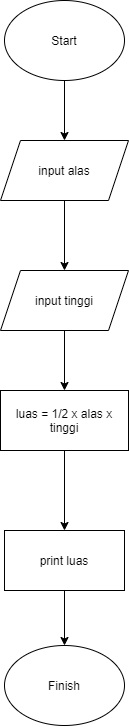

The diagram above was exported from draw.io. Its source (the exported page's mxGraphModel, read from the mxfile embedded in the PNG):
<mxGraphModel dx="1074" dy="750" grid="1" gridSize="10" guides="1" tooltips="1" connect="1" arrows="1" fold="1" page="1" pageScale="1" pageWidth="850" pageHeight="1100" math="0" shadow="0">
  <root>
    <mxCell id="0" />
    <mxCell id="1" parent="0" />
    <mxCell id="87QE63_UAaYPnquSZzaC-1" value="" style="edgeStyle=orthogonalEdgeStyle;rounded=0;orthogonalLoop=1;jettySize=auto;html=1;" edge="1" parent="1" source="87QE63_UAaYPnquSZzaC-2" target="87QE63_UAaYPnquSZzaC-4">
      <mxGeometry relative="1" as="geometry" />
    </mxCell>
    <mxCell id="87QE63_UAaYPnquSZzaC-2" value="Start" style="ellipse;whiteSpace=wrap;html=1;" vertex="1" parent="1">
      <mxGeometry x="365" y="70" width="120" height="80" as="geometry" />
    </mxCell>
    <mxCell id="87QE63_UAaYPnquSZzaC-3" value="" style="edgeStyle=orthogonalEdgeStyle;rounded=0;orthogonalLoop=1;jettySize=auto;html=1;" edge="1" parent="1" source="87QE63_UAaYPnquSZzaC-4">
      <mxGeometry relative="1" as="geometry">
        <mxPoint x="425" y="340" as="targetPoint" />
      </mxGeometry>
    </mxCell>
    <mxCell id="87QE63_UAaYPnquSZzaC-4" value="&lt;span&gt;input alas&lt;/span&gt;" style="shape=parallelogram;perimeter=parallelogramPerimeter;whiteSpace=wrap;html=1;fixedSize=1;" vertex="1" parent="1">
      <mxGeometry x="361" y="210" width="128" height="60" as="geometry" />
    </mxCell>
    <mxCell id="87QE63_UAaYPnquSZzaC-5" value="" style="edgeStyle=orthogonalEdgeStyle;rounded=0;orthogonalLoop=1;jettySize=auto;html=1;" edge="1" parent="1" source="87QE63_UAaYPnquSZzaC-6" target="87QE63_UAaYPnquSZzaC-9">
      <mxGeometry relative="1" as="geometry" />
    </mxCell>
    <mxCell id="87QE63_UAaYPnquSZzaC-6" value="print luas" style="whiteSpace=wrap;html=1;" vertex="1" parent="1">
      <mxGeometry x="365" y="600" width="120" height="60" as="geometry" />
    </mxCell>
    <mxCell id="87QE63_UAaYPnquSZzaC-7" value="" style="edgeStyle=orthogonalEdgeStyle;rounded=0;orthogonalLoop=1;jettySize=auto;html=1;" edge="1" parent="1" target="87QE63_UAaYPnquSZzaC-11">
      <mxGeometry relative="1" as="geometry">
        <mxPoint x="425" y="400" as="sourcePoint" />
      </mxGeometry>
    </mxCell>
    <mxCell id="87QE63_UAaYPnquSZzaC-9" value="Finish" style="ellipse;whiteSpace=wrap;html=1;" vertex="1" parent="1">
      <mxGeometry x="365" y="715" width="120" height="80" as="geometry" />
    </mxCell>
    <mxCell id="87QE63_UAaYPnquSZzaC-10" value="" style="edgeStyle=orthogonalEdgeStyle;rounded=0;orthogonalLoop=1;jettySize=auto;html=1;" edge="1" parent="1" source="87QE63_UAaYPnquSZzaC-11" target="87QE63_UAaYPnquSZzaC-6">
      <mxGeometry relative="1" as="geometry" />
    </mxCell>
    <mxCell id="87QE63_UAaYPnquSZzaC-11" value="luas = 1/2 x alas x tinggi" style="whiteSpace=wrap;html=1;" vertex="1" parent="1">
      <mxGeometry x="361" y="460" width="128" height="60" as="geometry" />
    </mxCell>
    <mxCell id="87QE63_UAaYPnquSZzaC-12" value="&lt;span&gt;input tinggi&lt;/span&gt;" style="shape=parallelogram;perimeter=parallelogramPerimeter;whiteSpace=wrap;html=1;fixedSize=1;" vertex="1" parent="1">
      <mxGeometry x="361" y="340" width="128" height="60" as="geometry" />
    </mxCell>
  </root>
</mxGraphModel>